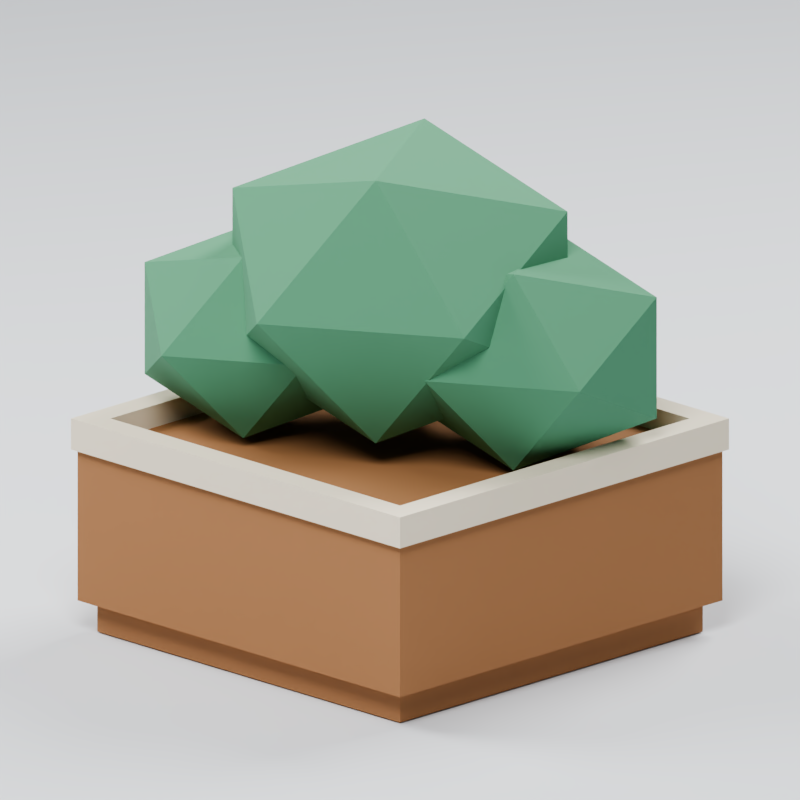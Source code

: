 # Source: LM_PROP_PlanterMamak.blend  (saved by Blender 5.2.44; exported with 4.5.12 LTS)
import bpy
from mathutils import Matrix  # noqa: F401  (used for matrix-valued properties, if any)

bpy.ops.wm.read_factory_settings(use_empty=True)
scene = bpy.context.scene
scene.name = 'LM_SCENE_WebAsset'

# ---- collections
col_reference = bpy.data.collections.new('REFERENCE'); scene.collection.children.link(col_reference)
col_export = bpy.data.collections.new('EXPORT'); scene.collection.children.link(col_export)
col_collision_guides = bpy.data.collections.new('COLLISION_GUIDES'); scene.collection.children.link(col_collision_guides)
col_lighting_preview = bpy.data.collections.new('LIGHTING_PREVIEW'); scene.collection.children.link(col_lighting_preview)

# ---- materials (node trees are filled in below, after node groups)
mat_lm_wall_cream = bpy.data.materials.new('LM_Wall_Cream')
mat_lm_wall_cream.use_backface_culling = True
mat_lm_wall_cream.diffuse_color = (0.807, 0.7157, 0.5583, 1.0)
mat_lm_roof_red = bpy.data.materials.new('LM_Roof_Red')
mat_lm_roof_red.use_backface_culling = True
mat_lm_roof_red.diffuse_color = (0.3916, 0.05781, 0.03689, 1.0)
mat_lm_wood_warm = bpy.data.materials.new('LM_Wood_Warm')
mat_lm_wood_warm.use_backface_culling = True
mat_lm_wood_warm.diffuse_color = (0.3467, 0.162, 0.06663, 1.0)
mat_lm_metal_dark = bpy.data.materials.new('LM_Metal_Dark')
mat_lm_metal_dark.use_backface_culling = True
mat_lm_metal_dark.diffuse_color = (0.03434, 0.04971, 0.05448, 1.0)
mat_lm_leaf_green = bpy.data.materials.new('LM_Leaf_Green')
mat_lm_leaf_green.use_backface_culling = True
mat_lm_leaf_green.diffuse_color = (0.0865, 0.2747, 0.1529, 1.0)
mat_lm_plastic_red = bpy.data.materials.new('LM_Plastic_Red')
mat_lm_plastic_red.use_backface_culling = True
mat_lm_plastic_red.diffuse_color = (0.7157, 0.117, 0.07227, 1.0)
mat_lm_preview_ground = bpy.data.materials.new('LM_PREVIEW_Ground')
mat_lm_preview_ground.use_backface_culling = True
mat_lm_preview_ground.diffuse_color = (0.6939, 0.7157, 0.7454, 1.0)

# ---- material node trees
mat_lm_wall_cream.use_nodes = True; mat_lm_wall_cream.node_tree.nodes.clear()
_N = mat_lm_wall_cream.node_tree.nodes; _L = mat_lm_wall_cream.node_tree.links
n0 = _N.new('ShaderNodeBsdfPrincipled'); n0.name = 'Principled BSDF'; n0.location = (0, 0)
n0.inputs[0].default_value = (0.807, 0.7157, 0.5583, 1.0)
n0.inputs[2].default_value = 0.8
n0.inputs[10].default_value = 0.005
n1 = _N.new('ShaderNodeOutputMaterial'); n1.name = 'Material Output'; n1.location = (320, 0)
_L.new(n0.outputs[0], n1.inputs[0])
n1.is_active_output = True
mat_lm_roof_red.use_nodes = True; mat_lm_roof_red.node_tree.nodes.clear()
_N = mat_lm_roof_red.node_tree.nodes; _L = mat_lm_roof_red.node_tree.links
n0 = _N.new('ShaderNodeBsdfPrincipled'); n0.name = 'Principled BSDF'; n0.location = (0, 0)
n0.inputs[0].default_value = (0.3916, 0.05781, 0.03689, 1.0)
n0.inputs[2].default_value = 0.8
n0.inputs[10].default_value = 0.005
n1 = _N.new('ShaderNodeOutputMaterial'); n1.name = 'Material Output'; n1.location = (320, 0)
_L.new(n0.outputs[0], n1.inputs[0])
n1.is_active_output = True
mat_lm_wood_warm.use_nodes = True; mat_lm_wood_warm.node_tree.nodes.clear()
_N = mat_lm_wood_warm.node_tree.nodes; _L = mat_lm_wood_warm.node_tree.links
n0 = _N.new('ShaderNodeBsdfPrincipled'); n0.name = 'Principled BSDF'; n0.location = (0, 0)
n0.inputs[0].default_value = (0.3467, 0.162, 0.06663, 1.0)
n0.inputs[2].default_value = 0.85
n0.inputs[10].default_value = 0.005
n1 = _N.new('ShaderNodeOutputMaterial'); n1.name = 'Material Output'; n1.location = (320, 0)
_L.new(n0.outputs[0], n1.inputs[0])
n1.is_active_output = True
mat_lm_metal_dark.use_nodes = True; mat_lm_metal_dark.node_tree.nodes.clear()
_N = mat_lm_metal_dark.node_tree.nodes; _L = mat_lm_metal_dark.node_tree.links
n0 = _N.new('ShaderNodeBsdfPrincipled'); n0.name = 'Principled BSDF'; n0.location = (0, 0)
n0.inputs[0].default_value = (0.03434, 0.04971, 0.05448, 1.0)
n0.inputs[1].default_value = 0.7
n0.inputs[10].default_value = 0.005
n1 = _N.new('ShaderNodeOutputMaterial'); n1.name = 'Material Output'; n1.location = (320, 0)
_L.new(n0.outputs[0], n1.inputs[0])
n1.is_active_output = True
mat_lm_leaf_green.use_nodes = True; mat_lm_leaf_green.node_tree.nodes.clear()
_N = mat_lm_leaf_green.node_tree.nodes; _L = mat_lm_leaf_green.node_tree.links
n0 = _N.new('ShaderNodeBsdfPrincipled'); n0.name = 'Principled BSDF'; n0.location = (0, 0)
n0.inputs[0].default_value = (0.0865, 0.2747, 0.1529, 1.0)
n0.inputs[2].default_value = 0.9
n0.inputs[10].default_value = 0.005
n1 = _N.new('ShaderNodeOutputMaterial'); n1.name = 'Material Output'; n1.location = (320, 0)
_L.new(n0.outputs[0], n1.inputs[0])
n1.is_active_output = True
mat_lm_plastic_red.use_nodes = True; mat_lm_plastic_red.node_tree.nodes.clear()
_N = mat_lm_plastic_red.node_tree.nodes; _L = mat_lm_plastic_red.node_tree.links
n0 = _N.new('ShaderNodeBsdfPrincipled'); n0.name = 'Principled BSDF'; n0.location = (0, 0)
n0.inputs[0].default_value = (0.7157, 0.117, 0.07227, 1.0)
n0.inputs[2].default_value = 0.65
n0.inputs[10].default_value = 0.005
n1 = _N.new('ShaderNodeOutputMaterial'); n1.name = 'Material Output'; n1.location = (320, 0)
_L.new(n0.outputs[0], n1.inputs[0])
n1.is_active_output = True
mat_lm_preview_ground.use_nodes = True; mat_lm_preview_ground.node_tree.nodes.clear()
_N = mat_lm_preview_ground.node_tree.nodes; _L = mat_lm_preview_ground.node_tree.links
n0 = _N.new('ShaderNodeBsdfPrincipled'); n0.name = 'Principled BSDF'; n0.location = (0, 0)
n0.inputs[0].default_value = (0.6939, 0.7157, 0.7454, 1.0)
n0.inputs[2].default_value = 0.8
n0.inputs[10].default_value = 0.005
n1 = _N.new('ShaderNodeOutputMaterial'); n1.name = 'Material Output'; n1.location = (320, 0)
_L.new(n0.outputs[0], n1.inputs[0])
n1.is_active_output = True

# ---- world
world_lm_world_preview = bpy.data.worlds.new('LM_WORLD_Preview'); scene.world = world_lm_world_preview
world_lm_world_preview.use_nodes = True; world_lm_world_preview.node_tree.nodes.clear()
_N = world_lm_world_preview.node_tree.nodes; _L = world_lm_world_preview.node_tree.links
n0 = _N.new('ShaderNodeBackground'); n0.name = 'Background'; n0.location = (-200, 100)
n0.inputs[0].default_value = (0.22, 0.25, 0.3, 1.0)
n0.inputs[1].default_value = 0.4
n1 = _N.new('ShaderNodeOutputWorld'); n1.name = 'World Output'; n1.location = (200, 100)
_L.new(n0.outputs[0], n1.inputs[0])
n1.is_active_output = True

# ---- cameras
cam_lm_preview_iso_cameradata = bpy.data.cameras.new('LM_PREVIEW_Iso_CameraData')
cam_lm_preview_iso_cameradata.type = 'ORTHO'
cam_lm_preview_iso_cameradata.clip_start = 0.01
cam_lm_preview_iso_cameradata.clip_end = 100.0
cam_lm_preview_iso_cameradata.ortho_scale = 3.438
cam_lm_preview_front_cameradata = bpy.data.cameras.new('LM_PREVIEW_Front_CameraData')
cam_lm_preview_front_cameradata.type = 'ORTHO'
cam_lm_preview_front_cameradata.clip_start = 0.01
cam_lm_preview_front_cameradata.clip_end = 100.0
cam_lm_preview_front_cameradata.ortho_scale = 3.438
cam_lm_preview_right_cameradata = bpy.data.cameras.new('LM_PREVIEW_Right_CameraData')
cam_lm_preview_right_cameradata.type = 'ORTHO'
cam_lm_preview_right_cameradata.clip_start = 0.01
cam_lm_preview_right_cameradata.clip_end = 100.0
cam_lm_preview_right_cameradata.ortho_scale = 3.438
cam_lm_preview_top_cameradata = bpy.data.cameras.new('LM_PREVIEW_Top_CameraData')
cam_lm_preview_top_cameradata.type = 'ORTHO'
cam_lm_preview_top_cameradata.clip_start = 0.01
cam_lm_preview_top_cameradata.clip_end = 100.0
cam_lm_preview_top_cameradata.ortho_scale = 3.438

# ---- lights
light_lm_preview_key_light = bpy.data.lights.new('LM_PREVIEW_Key_Light', 'AREA')
light_lm_preview_key_light.energy = 1800.0
light_lm_preview_key_light.shape = 'DISK'
light_lm_preview_key_light.size = 6.0
light_lm_preview_fill_light = bpy.data.lights.new('LM_PREVIEW_Fill_Light', 'AREA')
light_lm_preview_fill_light.energy = 1000.0
light_lm_preview_fill_light.shape = 'DISK'
light_lm_preview_fill_light.size = 6.0
light_lm_preview_rim_light = bpy.data.lights.new('LM_PREVIEW_Rim_Light', 'AREA')
light_lm_preview_rim_light.energy = 1500.0
light_lm_preview_rim_light.shape = 'DISK'
light_lm_preview_rim_light.size = 6.0

# ---- meshes
me_lm_prop_plantermamak_mesh = bpy.data.meshes.new('LM_PROP_PlanterMamak_Mesh')
me_lm_prop_plantermamak_mesh.from_pydata([(-0.92, 0.92, 0.0), (0.92, 0.92, 0.0), (0.92, -0.92, 0.0), (-0.92, -0.92, 0.0), (-0.92, 0.92, 0.14), (0.92, 0.92, 0.14), (0.92, -0.92, 0.14), (-0.92, -0.92, 0.14), (-0.98, 0.98, 0.14), (0.98, 0.98, 0.14), (0.98, -0.98, 0.14), (-0.98, -0.98, 0.14), (-0.98, 0.98, 0.86), (0.98, 0.98, 0.86), (0.98, -0.98, 0.86), (-0.98, -0.98, 0.86), (-0.85, 0.85, 0.795), (0.85, 0.85, 0.795), (0.85, -0.85, 0.795), (-0.85, -0.85, 0.795), (-0.85, 0.85, 0.865), (0.85, 0.85, 0.865), (0.85, -0.85, 0.865), (-0.85, -0.85, 0.865), (-1.0, 1.0, 0.82), (-0.88, 1.0, 0.82), (-0.88, -1.0, 0.82), (-1.0, -1.0, 0.82), (-1.0, 1.0, 0.96), (-0.88, 1.0, 0.96), (-0.88, -1.0, 0.96), (-1.0, -1.0, 0.96), (-0.88, 1.0, 0.82), (0.88, 1.0, 0.82), (0.88, 0.88, 0.82), (-0.88, 0.88, 0.82), (-0.88, 1.0, 0.96), (0.88, 1.0, 0.96), (0.88, 0.88, 0.96), (-0.88, 0.88, 0.96), (0.88, 1.0, 0.82), (1.0, 1.0, 0.82), (1.0, -1.0, 0.82), (0.88, -1.0, 0.82), (0.88, 1.0, 0.96), (1.0, 1.0, 0.96), (1.0, -1.0, 0.96), (0.88, -1.0, 0.96), (-0.88, -0.88, 0.82), (0.88, -0.88, 0.82), (0.88, -1.0, 0.82), (-0.88, -1.0, 0.82), (-0.88, -0.88, 0.96), (0.88, -0.88, 0.96), (0.88, -1.0, 0.96), (-0.88, -1.0, 0.96), (0.0, 0.87, 1.58), (0.6295, 0.3891, 1.214), (-0.2405, 0.3891, 0.988), (-0.7781, 0.3891, 1.58), (-0.2405, 0.3891, 2.172), (0.6295, 0.3891, 1.946), (0.2405, -0.3891, 0.988), (-0.6295, -0.3891, 1.214), (-0.6295, -0.3891, 1.946), (0.2405, -0.3891, 2.172), (0.7781, -0.3891, 1.58), (0.0, -0.87, 1.58), (-0.55, 0.3, 1.32), (-0.1158, -0.03167, 1.068), (-0.7158, -0.03167, 0.9117), (-1.087, -0.03167, 1.32), (-0.7158, -0.03167, 1.728), (-0.1158, -0.03167, 1.572), (-0.3842, -0.5683, 0.9117), (-0.9842, -0.5683, 1.068), (-0.9842, -0.5683, 1.572), (-0.3842, -0.5683, 1.728), (-0.01335, -0.5683, 1.32), (-0.55, -0.9, 1.32), (0.55, 0.9, 1.34), (1.02, 0.5407, 1.067), (0.3703, 0.5407, 0.8977), (-0.03138, 0.5407, 1.34), (0.3703, 0.5407, 1.782), (1.02, 0.5407, 1.613), (0.7297, -0.04069, 0.8977), (0.07966, -0.04069, 1.067), (0.07966, -0.04069, 1.613), (0.7297, -0.04069, 1.782), (1.131, -0.04069, 1.34), (0.55, -0.4, 1.34)], [], [(0, 1, 2, 3), (4, 7, 6, 5), (0, 4, 5, 1), (1, 5, 6, 2), (2, 6, 7, 3), (3, 7, 4, 0), (8, 9, 10, 11), (12, 15, 14, 13), (8, 12, 13, 9), (9, 13, 14, 10), (10, 14, 15, 11), (11, 15, 12, 8), (16, 17, 18, 19), (20, 23, 22, 21), (16, 20, 21, 17), (17, 21, 22, 18), (18, 22, 23, 19), (19, 23, 20, 16), (24, 25, 26, 27), (28, 31, 30, 29), (24, 28, 29, 25), (25, 29, 30, 26), (26, 30, 31, 27), (27, 31, 28, 24), (32, 33, 34, 35), (36, 39, 38, 37), (32, 36, 37, 33), (33, 37, 38, 34), (34, 38, 39, 35), (35, 39, 36, 32), (40, 41, 42, 43), (44, 47, 46, 45), (40, 44, 45, 41), (41, 45, 46, 42), (42, 46, 47, 43), (43, 47, 44, 40), (48, 49, 50, 51), (52, 55, 54, 53), (48, 52, 53, 49), (49, 53, 54, 50), (50, 54, 55, 51), (51, 55, 52, 48), (56, 57, 58), (57, 56, 61), (56, 58, 59), (56, 59, 60), (56, 60, 61), (57, 61, 66), (58, 57, 62), (59, 58, 63), (60, 59, 64), (61, 60, 65), (57, 66, 62), (58, 62, 63), (59, 63, 64), (60, 64, 65), (61, 65, 66), (62, 66, 67), (63, 62, 67), (64, 63, 67), (65, 64, 67), (66, 65, 67), (68, 69, 70), (69, 68, 73), (68, 70, 71), (68, 71, 72), (68, 72, 73), (69, 73, 78), (70, 69, 74), (71, 70, 75), (72, 71, 76), (73, 72, 77), (69, 78, 74), (70, 74, 75), (71, 75, 76), (72, 76, 77), (73, 77, 78), (74, 78, 79), (75, 74, 79), (76, 75, 79), (77, 76, 79), (78, 77, 79), (80, 81, 82), (81, 80, 85), (80, 82, 83), (80, 83, 84), (80, 84, 85), (81, 85, 90), (82, 81, 86), (83, 82, 87), (84, 83, 88), (85, 84, 89), (81, 90, 86), (82, 86, 87), (83, 87, 88), (84, 88, 89), (85, 89, 90), (86, 90, 91), (87, 86, 91), (88, 87, 91), (89, 88, 91), (90, 89, 91)])
me_lm_prop_plantermamak_mesh.polygons.foreach_set('material_index', [2, 2, 2, 2, 2, 2, 2, 2, 2, 2, 2, 2, 2, 2, 2, 2, 2, 2, 0, 0, 0, 0, 0, 0, 0, 0, 0, 0, 0, 0, 0, 0, 0, 0, 0, 0, 0, 0, 0, 0, 0, 0, 4, 4, 4, 4, 4, 4, 4, 4, 4, 4, 4, 4, 4, 4, 4, 4, 4, 4, 4, 4, 4, 4, 4, 4, 4, 4, 4, 4, 4, 4, 4, 4, 4, 4, 4, 4, 4, 4, 4, 4, 4, 4, 4, 4, 4, 4, 4, 4, 4, 4, 4, 4, 4, 4, 4, 4, 4, 4, 4, 4])
_uv = me_lm_prop_plantermamak_mesh.uv_layers.new(name='UVMap')
_uv.uv.foreach_set('vector', [-0.92, 0.92, 0.92, 0.92, 0.92, -0.92, -0.92, -0.92, -0.92, 0.92, -0.92, -0.92, 0.92, -0.92, 0.92, 0.92, -0.92, 0.0, -0.92, 0.14, 0.92, 0.14, 0.92, 0.0, 0.92, 0.0, 0.92, 0.14, -0.92, 0.14, -0.92, 0.0, 0.92, 0.0, 0.92, 0.14, -0.92, 0.14, -0.92, 0.0, -0.92, 0.0, -0.92, 0.14, 0.92, 0.14, 0.92, 0.0, -0.98, 0.98, 0.98, 0.98, 0.98, -0.98, -0.98, -0.98, -0.98, 0.98, -0.98, -0.98, 0.98, -0.98, 0.98, 0.98, -0.98, 0.14, -0.98, 0.86, 0.98, 0.86, 0.98, 0.14, 0.98, 0.14, 0.98, 0.86, -0.98, 0.86, -0.98, 0.14, 0.98, 0.14, 0.98, 0.86, -0.98, 0.86, -0.98, 0.14, -0.98, 0.14, -0.98, 0.86, 0.98, 0.86, 0.98, 0.14, -0.85, 0.85, 0.85, 0.85, 0.85, -0.85, -0.85, -0.85, -0.85, 0.85, -0.85, -0.85, 0.85, -0.85, 0.85, 0.85, -0.85, 0.795, -0.85, 0.865, 0.85, 0.865, 0.85, 0.795, 0.85, 0.795, 0.85, 0.865, -0.85, 0.865, -0.85, 0.795, 0.85, 0.795, 0.85, 0.865, -0.85, 0.865, -0.85, 0.795, -0.85, 0.795, -0.85, 0.865, 0.85, 0.865, 0.85, 0.795, -1.0, 1.0, -0.88, 1.0, -0.88, -1.0, -1.0, -1.0, -1.0, 1.0, -1.0, -1.0, -0.88, -1.0, -0.88, 1.0, -1.0, 0.82, -1.0, 0.96, -0.88, 0.96, -0.88, 0.82, 1.0, 0.82, 1.0, 0.96, -1.0, 0.96, -1.0, 0.82, -0.88, 0.82, -0.88, 0.96, -1.0, 0.96, -1.0, 0.82, -1.0, 0.82, -1.0, 0.96, 1.0, 0.96, 1.0, 0.82, -0.88, 1.0, 0.88, 1.0, 0.88, 0.88, -0.88, 0.88, -0.88, 1.0, -0.88, 0.88, 0.88, 0.88, 0.88, 1.0, -0.88, 0.82, -0.88, 0.96, 0.88, 0.96, 0.88, 0.82, 1.0, 0.82, 1.0, 0.96, 0.88, 0.96, 0.88, 0.82, 0.88, 0.82, 0.88, 0.96, -0.88, 0.96, -0.88, 0.82, 0.88, 0.82, 0.88, 0.96, 1.0, 0.96, 1.0, 0.82, 0.88, 1.0, 1.0, 1.0, 1.0, -1.0, 0.88, -1.0, 0.88, 1.0, 0.88, -1.0, 1.0, -1.0, 1.0, 1.0, 0.88, 0.82, 0.88, 0.96, 1.0, 0.96, 1.0, 0.82, 1.0, 0.82, 1.0, 0.96, -1.0, 0.96, -1.0, 0.82, 1.0, 0.82, 1.0, 0.96, 0.88, 0.96, 0.88, 0.82, -1.0, 0.82, -1.0, 0.96, 1.0, 0.96, 1.0, 0.82, -0.88, -0.88, 0.88, -0.88, 0.88, -1.0, -0.88, -1.0, -0.88, -0.88, -0.88, -1.0, 0.88, -1.0, 0.88, -0.88, -0.88, 0.82, -0.88, 0.96, 0.88, 0.96, 0.88, 0.82, -0.88, 0.82, -0.88, 0.96, -1.0, 0.96, -1.0, 0.82, 0.88, 0.82, 0.88, 0.96, -0.88, 0.96, -0.88, 0.82, -1.0, 0.82, -1.0, 0.96, -0.88, 0.96, -0.88, 0.82, 0.0, 1.58, 0.6295, 1.214, -0.2405, 0.988, 1.214, 0.6295, 1.58, 0.0, 1.946, 0.6295, 1.58, 0.0, 0.988, -0.2405, 1.58, -0.7781, 1.58, 0.0, 1.58, -0.7781, 2.172, -0.2405, 0.0, 1.58, -0.2405, 2.172, 0.6295, 1.946, 1.214, 0.3891, 1.946, 0.3891, 1.58, -0.3891, 0.3891, -0.2405, 0.3891, 0.6295, -0.3891, 0.2405, 0.3891, 1.58, 0.3891, 0.988, -0.3891, 1.214, 0.3891, 2.172, 0.3891, 1.58, -0.3891, 1.946, 0.3891, 0.6295, 0.3891, -0.2405, -0.3891, 0.2405, 0.3891, 1.214, -0.3891, 1.58, -0.3891, 0.988, 0.3891, -0.2405, -0.3891, 0.2405, -0.3891, -0.6295, 1.58, 0.3891, 1.214, -0.3891, 1.946, -0.3891, 0.3891, -0.2405, -0.3891, -0.6295, -0.3891, 0.2405, 0.3891, 1.946, -0.3891, 2.172, -0.3891, 1.58, 0.988, 0.2405, 1.58, 0.7781, 1.58, 0.0, -0.6295, 1.214, 0.2405, 0.988, 0.0, 1.58, 1.946, -0.6295, 1.214, -0.6295, 1.58, 0.0, 0.2405, 2.172, -0.6295, 1.946, 0.0, 1.58, 1.58, 0.7781, 2.172, 0.2405, 1.58, 0.0, -0.55, 1.32, -0.1158, 1.068, -0.7158, 0.9117, 1.068, -0.1158, 1.32, -0.55, 1.572, -0.1158, 1.32, -0.55, 0.9117, -0.7158, 1.32, -1.087, 1.32, -0.55, 1.32, -1.087, 1.728, -0.7158, -0.55, 1.32, -0.7158, 1.728, -0.1158, 1.572, 1.068, -0.03167, 1.572, -0.03167, 1.32, -0.5683, -0.03167, -0.7158, -0.03167, -0.1158, -0.5683, -0.3842, -0.03167, 1.32, -0.03167, 0.9117, -0.5683, 1.068, -0.03167, 1.728, -0.03167, 1.32, -0.5683, 1.572, -0.03167, -0.1158, -0.03167, -0.7158, -0.5683, -0.3842, -0.03167, 1.068, -0.5683, 1.32, -0.5683, 0.9117, -0.03167, -0.7158, -0.5683, -0.3842, -0.5683, -0.9842, 1.32, -0.03167, 1.068, -0.5683, 1.572, -0.5683, -0.03167, -0.7158, -0.5683, -0.9842, -0.5683, -0.3842, -0.03167, 1.572, -0.5683, 1.728, -0.5683, 1.32, 0.9117, -0.3842, 1.32, -0.01335, 1.32, -0.55, -0.9842, 1.068, -0.3842, 0.9117, -0.55, 1.32, 1.572, -0.9842, 1.068, -0.9842, 1.32, -0.55, -0.3842, 1.728, -0.9842, 1.572, -0.55, 1.32, 1.32, -0.01335, 1.728, -0.3842, 1.32, -0.55, 0.55, 1.34, 1.02, 1.067, 0.3703, 0.8977, 1.067, 1.02, 1.34, 0.55, 1.613, 1.02, 1.34, 0.55, 0.8977, 0.3703, 1.34, -0.03138, 1.34, 0.55, 1.34, -0.03138, 1.782, 0.3703, 0.55, 1.34, 0.3703, 1.782, 1.02, 1.613, 1.067, 0.5407, 1.613, 0.5407, 1.34, -0.04069, 0.5407, 0.3703, 0.5407, 1.02, -0.04069, 0.7297, 0.5407, 1.34, 0.5407, 0.8977, -0.04069, 1.067, 0.5407, 1.782, 0.5407, 1.34, -0.04069, 1.613, 0.5407, 1.02, 0.5407, 0.3703, -0.04069, 0.7297, 0.5407, 1.067, -0.04069, 1.34, -0.04069, 0.8977, 0.5407, 0.3703, -0.04069, 0.7297, -0.04069, 0.07966, 1.34, 0.5407, 1.067, -0.04069, 1.613, -0.04069, 0.5407, 0.3703, -0.04069, 0.07966, -0.04069, 0.7297, 0.5407, 1.613, -0.04069, 1.782, -0.04069, 1.34, 0.8977, 0.7297, 1.34, 1.131, 1.34, 0.55, 0.07966, 1.067, 0.7297, 0.8977, 0.55, 1.34, 1.613, 0.07966, 1.067, 0.07966, 1.34, 0.55, 0.7297, 1.782, 0.07966, 1.613, 0.55, 1.34, 1.34, 1.131, 1.782, 0.7297, 1.34, 0.55])
me_lm_prop_plantermamak_mesh.materials.append(mat_lm_wall_cream)
me_lm_prop_plantermamak_mesh.materials.append(mat_lm_roof_red)
me_lm_prop_plantermamak_mesh.materials.append(mat_lm_wood_warm)
me_lm_prop_plantermamak_mesh.materials.append(mat_lm_metal_dark)
me_lm_prop_plantermamak_mesh.materials.append(mat_lm_leaf_green)
me_lm_prop_plantermamak_mesh.materials.append(mat_lm_plastic_red)
me_lm_prop_plantermamak_mesh.update()
me_lm_preview_ground_mesh = bpy.data.meshes.new('LM_PREVIEW_Ground_Mesh')
me_lm_preview_ground_mesh.from_pydata([(-200.0, -200.0, -0.006), (200.0, -200.0, -0.006), (200.0, 200.0, -0.006), (-200.0, 200.0, -0.006)], [], [(0, 1, 2, 3)])
me_lm_preview_ground_mesh.materials.append(mat_lm_preview_ground)
me_lm_preview_ground_mesh.update()

# ---- objects
ob_lm_prop_plantermamak = bpy.data.objects.new('LM_PROP_PlanterMamak', me_lm_prop_plantermamak_mesh)
ob_lm_preview_key = bpy.data.objects.new('LM_PREVIEW_Key', light_lm_preview_key_light)
ob_lm_preview_fill = bpy.data.objects.new('LM_PREVIEW_Fill', light_lm_preview_fill_light)
ob_lm_preview_rim = bpy.data.objects.new('LM_PREVIEW_Rim', light_lm_preview_rim_light)
ob_lm_preview_iso_camera = bpy.data.objects.new('LM_PREVIEW_Iso_Camera', cam_lm_preview_iso_cameradata)
ob_lm_preview_front_camera = bpy.data.objects.new('LM_PREVIEW_Front_Camera', cam_lm_preview_front_cameradata)
ob_lm_preview_right_camera = bpy.data.objects.new('LM_PREVIEW_Right_Camera', cam_lm_preview_right_cameradata)
ob_lm_preview_top_camera = bpy.data.objects.new('LM_PREVIEW_Top_Camera', cam_lm_preview_top_cameradata)
ob_lm_preview_ground = bpy.data.objects.new('LM_PREVIEW_Ground', me_lm_preview_ground_mesh)

# ---- transforms, parenting, visibility, modifiers, constraints
ob_lm_prop_plantermamak.location = (0.0, 0.0, 0.0)
_vg = ob_lm_prop_plantermamak.vertex_groups.new(name='LM_PART_000_Base')
_vg = ob_lm_prop_plantermamak.vertex_groups.new(name='LM_PART_001_Body')
_vg = ob_lm_prop_plantermamak.vertex_groups.new(name='LM_PART_002_Soil')
_vg = ob_lm_prop_plantermamak.vertex_groups.new(name='LM_PART_003_RimX')
_vg = ob_lm_prop_plantermamak.vertex_groups.new(name='LM_PART_004_RimZ')
_vg = ob_lm_prop_plantermamak.vertex_groups.new(name='LM_PART_005_RimX')
_vg = ob_lm_prop_plantermamak.vertex_groups.new(name='LM_PART_006_RimZ')
_vg = ob_lm_prop_plantermamak.vertex_groups.new(name='LM_PART_007_Foliage')
_vg = ob_lm_prop_plantermamak.vertex_groups.new(name='LM_PART_008_Foliage')
_vg = ob_lm_prop_plantermamak.vertex_groups.new(name='LM_PART_009_Foliage')
ob_lm_preview_key.location = (6.0, -8.0, 12.0)
ob_lm_preview_key.rotation_euler = (0.7397, 5.909e-08, 0.6435)
ob_lm_preview_fill.location = (-7.0, -4.0, 8.0)
ob_lm_preview_fill.rotation_euler = (0.8588, -5.636e-08, -1.052)
ob_lm_preview_rim.location = (0.0, 8.0, 10.0)
ob_lm_preview_rim.rotation_euler = (0.729, -1.006e-07, -3.142)
ob_lm_preview_iso_camera.location = (3.438, -3.438, 2.578)
ob_lm_preview_iso_camera.rotation_euler = (1.265, 2.115e-08, 0.7854)
ob_lm_preview_front_camera.location = (0.0, -3.438, 1.195)
ob_lm_preview_front_camera.rotation_euler = (1.527, -0.0, 0.0)
ob_lm_preview_right_camera.location = (3.438, 0.0, 1.195)
ob_lm_preview_right_camera.rotation_euler = (1.527, 5.827e-08, 1.571)
ob_lm_preview_top_camera.location = (0.0, 0.0, 3.438)
ob_lm_preview_ground.location = (0.0, 0.0, 0.0)

# ---- collection membership
col_export.objects.link(ob_lm_prop_plantermamak)
col_lighting_preview.objects.link(ob_lm_preview_key)
col_lighting_preview.objects.link(ob_lm_preview_fill)
col_lighting_preview.objects.link(ob_lm_preview_rim)
col_lighting_preview.objects.link(ob_lm_preview_iso_camera)
col_lighting_preview.objects.link(ob_lm_preview_front_camera)
col_lighting_preview.objects.link(ob_lm_preview_right_camera)
col_lighting_preview.objects.link(ob_lm_preview_top_camera)
col_lighting_preview.objects.link(ob_lm_preview_ground)

# ---- scene / render settings (as saved in the file)
scene.camera = ob_lm_preview_iso_camera
scene.frame_start = 1; scene.frame_end = 1; scene.frame_set(1)
scene.render.engine = 'BLENDER_EEVEE_NEXT'
scene.render.image_settings.color_mode = 'RGB'
scene.render.resolution_x = 768
scene.render.resolution_y = 768
scene.render.fps = 30
scene.render.dither_intensity = 0.0
scene.render.bake_bias = 0.0
scene.render.bake_samples = 0
scene.render.use_stamp_time = False
scene.render.use_stamp_date = False
scene.render.use_stamp_frame = False
scene.render.use_stamp_camera = False
scene.render.use_stamp_scene = False
scene.render.use_stamp_filename = False
scene.render.use_stamp_render_time = False
scene.render.use_stamp_labels = False
scene.render.compositor_device = 'GPU'
scene.eevee.taa_render_samples = 32
scene.eevee.use_volume_custom_range = False
scene.eevee.fast_gi_thickness_near = 0.1
scene.eevee.fast_gi_thickness_far = 0.0
scene.eevee.ray_tracing_options.screen_trace_thickness = 0.1
scene.view_settings.look = 'AgX - Medium High Contrast'
bpy.context.view_layer.update()
